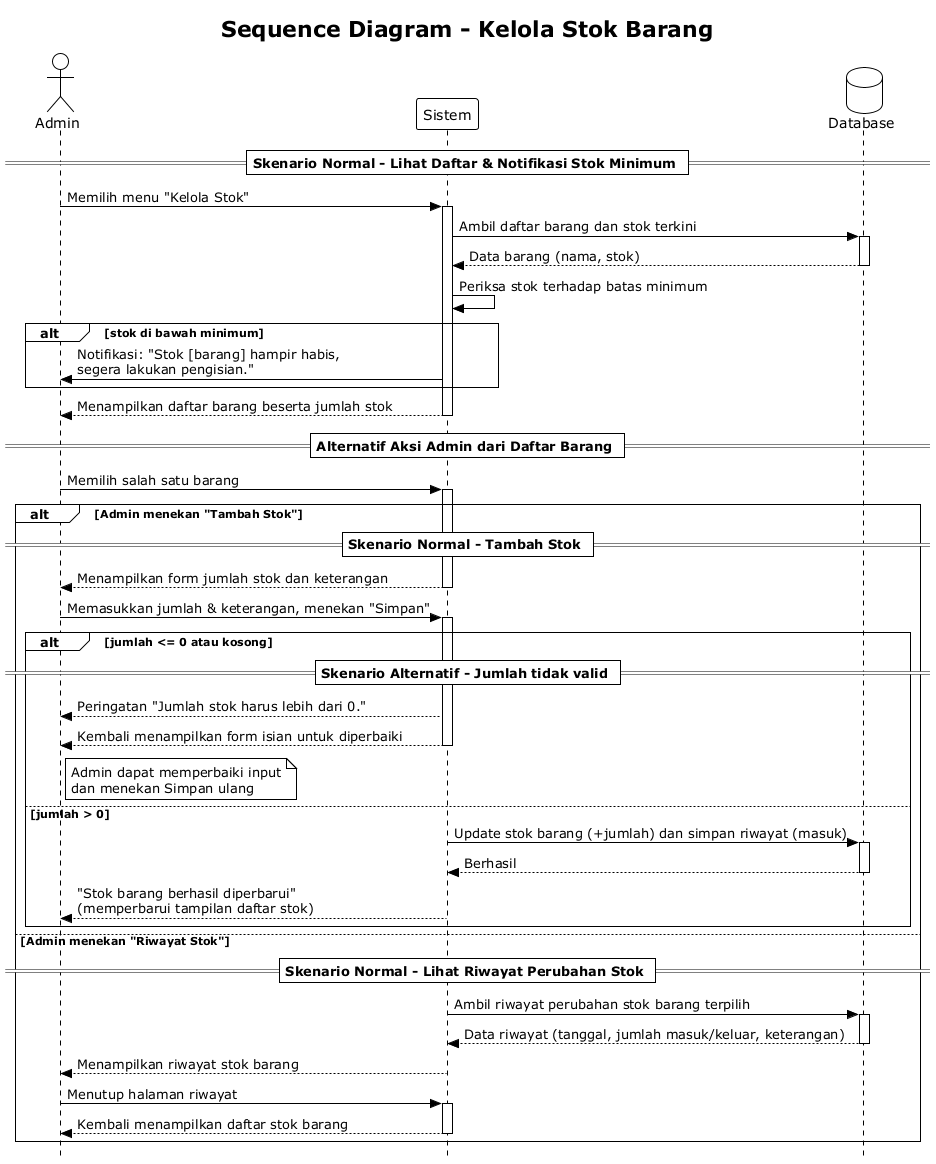

The diagram above was rendered by PlantUML. Its source (embedded in the PNG):
@startuml 00
!theme plain
skinparam style strictuml
title Sequence Diagram - Kelola Stok Barang

actor Admin
participant "Sistem" as S
database "Database" as DB

== Skenario Normal - Lihat Daftar & Notifikasi Stok Minimum ==
Admin -> S: Memilih menu "Kelola Stok"
activate S
S -> DB: Ambil daftar barang dan stok terkini
activate DB
DB --> S: Data barang (nama, stok)
deactivate DB

S -> S: Periksa stok terhadap batas minimum
alt stok di bawah minimum
    S -> Admin: Notifikasi: "Stok [barang] hampir habis,\nsegera lakukan pengisian."
end
S --> Admin: Menampilkan daftar barang beserta jumlah stok
deactivate S

== Alternatif Aksi Admin dari Daftar Barang ==
Admin -> S: Memilih salah satu barang
activate S

alt Admin menekan "Tambah Stok"
    == Skenario Normal - Tambah Stok ==
    S --> Admin: Menampilkan form jumlah stok dan keterangan
    deactivate S

    Admin -> S: Memasukkan jumlah & keterangan, menekan "Simpan"
    activate S

    alt jumlah <= 0 atau kosong
        == Skenario Alternatif - Jumlah tidak valid ==
        S --> Admin: Peringatan "Jumlah stok harus lebih dari 0."
        S --> Admin: Kembali menampilkan form isian untuk diperbaiki
        note right of Admin: Admin dapat memperbaiki input\ndan menekan Simpan ulang
        deactivate S
    else jumlah > 0
        S -> DB: Update stok barang (+jumlah) dan simpan riwayat (masuk)
        activate DB
        DB --> S: Berhasil
        deactivate DB
        S --> Admin: "Stok barang berhasil diperbarui"\n(memperbarui tampilan daftar stok)
        deactivate S
    end

else Admin menekan "Riwayat Stok"
    == Skenario Normal - Lihat Riwayat Perubahan Stok ==
    S -> DB: Ambil riwayat perubahan stok barang terpilih
    activate DB
    DB --> S: Data riwayat (tanggal, jumlah masuk/keluar, keterangan)
    deactivate DB
    S --> Admin: Menampilkan riwayat stok barang
    deactivate S

    Admin -> S: Menutup halaman riwayat
    activate S
    S --> Admin: Kembali menampilkan daftar stok barang
    deactivate S
end

@enduml